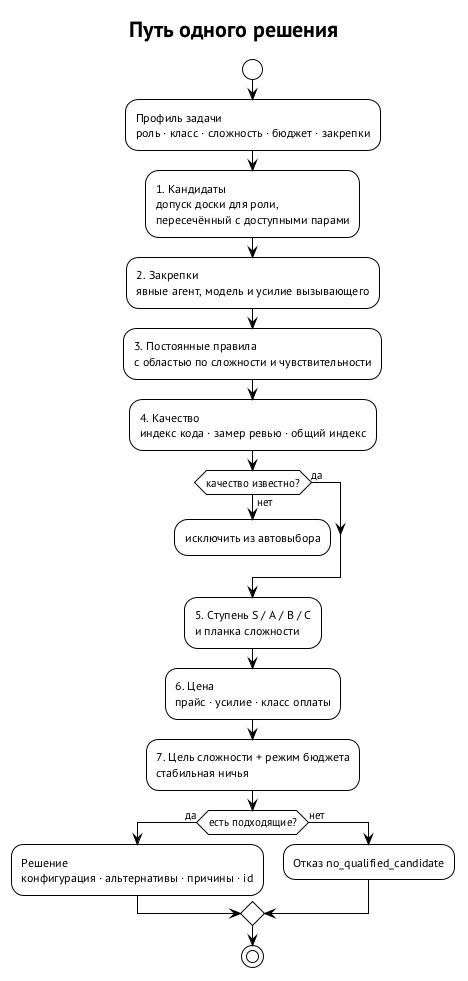

The diagram above was rendered by PlantUML. Its source (embedded in the PNG):
@startuml decision-pipeline
!theme plain
skinparam defaultFontName "PT Sans"
skinparam shadowing false
skinparam rectangleRoundCorner 10
skinparam packageStyle rectangle
title Путь одного решения
start
:Профиль задачи\nроль · класс · сложность · бюджет · закрепки;
:1. Кандидаты\nдопуск доски для роли,\nпересечённый с доступными парами;
:2. Закрепки\nявные агент, модель и усилие вызывающего;
:3. Постоянные правила\nс областью по сложности и чувствительности;
:4. Качество\nиндекс кода · замер ревью · общий индекс;
if (качество известно?) then (нет)
  :исключить из автовыбора;
  detach
else (да)
endif
:5. Ступень S / A / B / C\nи планка сложности;
:6. Цена\nпрайс · усилие · класс оплаты;
:7. Цель сложности + режим бюджета\nстабильная ничья;
if (есть подходящие?) then (да)
  :Решение\nконфигурация · альтернативы · причины · id;
else (нет)
  :Отказ no_qualified_candidate;
endif
stop
@enduml